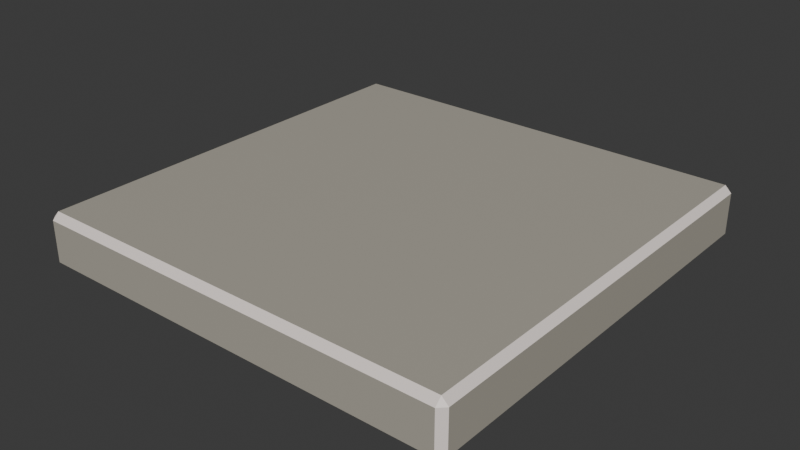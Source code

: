 # Source: lr2x2x0.25.blend  (saved by Blender 4.3.34; exported with 4.5.12 LTS)
import bpy
from mathutils import Matrix  # noqa: F401  (used for matrix-valued properties, if any)

bpy.ops.wm.read_factory_settings(use_empty=True)
scene = bpy.context.scene
scene.name = 'Scene'

# ---- collections
col_collection = bpy.data.collections.new('Collection'); scene.collection.children.link(col_collection)

# ---- materials (node trees are filled in below, after node groups)
mat_rock_material_004 = bpy.data.materials.new('rock_material.004')
mat_edges_004 = bpy.data.materials.new('edges.004')

# ---- material node trees
mat_rock_material_004.use_nodes = True; mat_rock_material_004.node_tree.nodes.clear()
_N = mat_rock_material_004.node_tree.nodes; _L = mat_rock_material_004.node_tree.links
n0 = _N.new('ShaderNodeBsdfPrincipled'); n0.name = 'Principled BSDF'; n0.location = (10, 300)
n0.inputs[0].default_value = (0.4371, 0.4087, 0.3452, 1.0)
n1 = _N.new('ShaderNodeOutputMaterial'); n1.name = 'Material Output'; n1.location = (300, 300)
_L.new(n0.outputs[0], n1.inputs[0])
n1.is_active_output = True
mat_edges_004.use_nodes = True; mat_edges_004.node_tree.nodes.clear()
_N = mat_edges_004.node_tree.nodes; _L = mat_edges_004.node_tree.links
n0 = _N.new('ShaderNodeBsdfPrincipled'); n0.name = 'Principled BSDF'; n0.location = (10, 300)
n0.inputs[0].default_value = (0.9131, 0.8199, 0.7715, 1.0)
n1 = _N.new('ShaderNodeOutputMaterial'); n1.name = 'Material Output'; n1.location = (300, 300)
_L.new(n0.outputs[0], n1.inputs[0])
n1.is_active_output = True

# ---- world
world_world = bpy.data.worlds.new('World'); scene.world = world_world
world_world.use_nodes = True; world_world.node_tree.nodes.clear()
_N = world_world.node_tree.nodes; _L = world_world.node_tree.links
n0 = _N.new('ShaderNodeOutputWorld'); n0.name = 'World Output'; n0.location = (300, 300)
n1 = _N.new('ShaderNodeBackground'); n1.name = 'Background'; n1.location = (10, 300)
n1.inputs[0].default_value = (0.05088, 0.05088, 0.05088, 1.0)
_L.new(n1.outputs[0], n0.inputs[0])
n0.is_active_output = True
world_world.color = (0.05088, 0.05088, 0.05088)
world_world.sun_shadow_jitter_overblur = 0.0

# ---- meshes
me_cube_001 = bpy.data.meshes.new('Cube.001')
me_cube_001.from_pydata([(-0.97, -0.97, 0.0), (-0.97, -1.0, 0.03), (-1.0, -0.97, 0.03), (-0.97, -1.0, 0.22), (-0.97, -0.97, 0.25), (-1.0, -0.97, 0.22), (-0.97, 0.97, 0.0), (-1.0, 0.97, 0.03), (-0.97, 1.0, 0.03), (-0.97, 0.97, 0.25), (-0.97, 1.0, 0.22), (-1.0, 0.97, 0.22), (0.97, -0.97, 0.0), (1.0, -0.97, 0.03), (0.97, -1.0, 0.03), (0.97, -0.97, 0.25), (0.97, -1.0, 0.22), (1.0, -0.97, 0.22), (0.97, 0.97, 0.0), (0.97, 1.0, 0.03), (1.0, 0.97, 0.03), (0.97, 0.97, 0.25), (1.0, 0.97, 0.22), (0.97, 1.0, 0.22)], [], [(14, 16, 3, 1), (20, 22, 17, 13), (21, 9, 4, 15), (2, 5, 11, 7), (8, 10, 23, 19), (0, 1, 2), (3, 4, 5), (6, 7, 8), (9, 10, 11), (12, 13, 14), (15, 16, 17), (18, 19, 20), (21, 22, 23), (6, 0, 2, 7), (1, 3, 5, 2), (4, 9, 11, 5), (10, 8, 7, 11), (18, 6, 8, 19), (9, 21, 23, 10), (22, 20, 19, 23), (12, 18, 20, 13), (21, 15, 17, 22), (16, 14, 13, 17), (0, 12, 14, 1), (15, 4, 3, 16), (6, 18, 12, 0)])
me_cube_001.polygons.foreach_set('material_index', [0, 0, 0, 0, 0, 1, 1, 1, 1, 1, 1, 1, 1, 1, 1, 1, 1, 1, 1, 1, 1, 1, 1, 1, 1, 0])
_uv = me_cube_001.uv_layers.new(name='UVMap')
_uv.uv.foreach_set('vector', [0.405, 0.7538, 0.595, 0.7538, 0.595, 0.9962, 0.405, 0.9963, 0.405, 0.5037, 0.595, 0.5038, 0.595, 0.7463, 0.405, 0.7463, 0.6288, 0.5038, 0.8713, 0.5038, 0.8713, 0.7463, 0.6287, 0.7462, 0.405, 0.00375, 0.595, 0.00375, 0.595, 0.2463, 0.405, 0.2463, 0.405, 0.2537, 0.595, 0.2537, 0.595, 0.4963, 0.405, 0.4963, 0.1287, 0.7462, 0.1287, 0.75, 0.125, 0.7462, 0.595, 0.0, 0.625, 0.00375, 0.595, 0.00375, 0.1287, 0.5038, 0.125, 0.5037, 0.1287, 0.5, 0.625, 0.2463, 0.595, 0.25, 0.595, 0.2463, 0.3713, 0.7463, 0.375, 0.7462, 0.3712, 0.75, 0.625, 0.7537, 0.595, 0.7538, 0.595, 0.75, 0.3713, 0.5038, 0.3712, 0.5, 0.375, 0.5037, 0.625, 0.4963, 0.595, 0.5, 0.595, 0.4963, 0.1287, 0.5038, 0.1287, 0.7462, 0.125, 0.7462, 0.125, 0.5037, 0.405, 0.0, 0.595, 0.0, 0.595, 0.00375, 0.405, 0.00375, 0.625, 0.00375, 0.625, 0.2463, 0.595, 0.2463, 0.595, 0.00375, 0.595, 0.2537, 0.405, 0.2537, 0.405, 0.2463, 0.595, 0.2463, 0.3713, 0.5038, 0.1287, 0.5038, 0.1287, 0.5, 0.3712, 0.5, 0.625, 0.2537, 0.625, 0.4963, 0.595, 0.4963, 0.595, 0.2537, 0.595, 0.5038, 0.405, 0.5037, 0.405, 0.4963, 0.595, 0.4963, 0.3713, 0.7463, 0.3713, 0.5038, 0.405, 0.5037, 0.405, 0.7463, 0.6288, 0.5038, 0.6287, 0.7462, 0.595, 0.7463, 0.595, 0.5038, 0.595, 0.7538, 0.405, 0.7538, 0.405, 0.7463, 0.595, 0.7463, 0.1287, 0.7462, 0.3713, 0.7463, 0.3712, 0.75, 0.1287, 0.75, 0.625, 0.7537, 0.625, 0.9963, 0.595, 0.9962, 0.595, 0.7538, 0.1287, 0.5038, 0.3713, 0.5038, 0.3713, 0.7463, 0.1287, 0.7462])
me_cube_001.materials.append(mat_rock_material_004)
me_cube_001.materials.append(mat_edges_004)
me_cube_001.update()

# ---- objects
ob_2x2x0_25 = bpy.data.objects.new('2x2x0.25', me_cube_001)

# ---- transforms, parenting, visibility, modifiers, constraints
ob_2x2x0_25.location = (0.0, 0.0, 0.0)

# ---- collection membership
col_collection.objects.link(ob_2x2x0_25)

# ---- scene / render settings (as saved in the file)
scene.frame_start = 1; scene.frame_end = 250; scene.frame_set(1)
scene.render.engine = 'BLENDER_EEVEE_NEXT'
bpy.context.view_layer.update()

# ---- added for rendering (the .blend has no active camera and no usable light): camera, sun
cam_auto = bpy.data.cameras.new('AutoCamera')
cam_auto.lens = 50.0
cam_auto.sensor_width = 36.0
cam_auto.clip_end = 1000.0
ob_auto_camera = bpy.data.objects.new('AutoCamera', cam_auto)
scene.collection.objects.link(ob_auto_camera)
ob_auto_camera.location = (2.62713, -3.15256, 2.22671)
ob_auto_camera.rotation_euler = (1.09748, -7.21219e-08, 0.694738)
scene.camera = ob_auto_camera
light_auto_sun = bpy.data.lights.new('AutoSun', 'SUN')
light_auto_sun.energy = 3.0
light_auto_sun.angle = 0.0523599
ob_auto_sun = bpy.data.objects.new('AutoSun', light_auto_sun)
scene.collection.objects.link(ob_auto_sun)
ob_auto_sun.rotation_euler = (0.872665, 0.174533, 0.523599)
bpy.context.view_layer.update()
